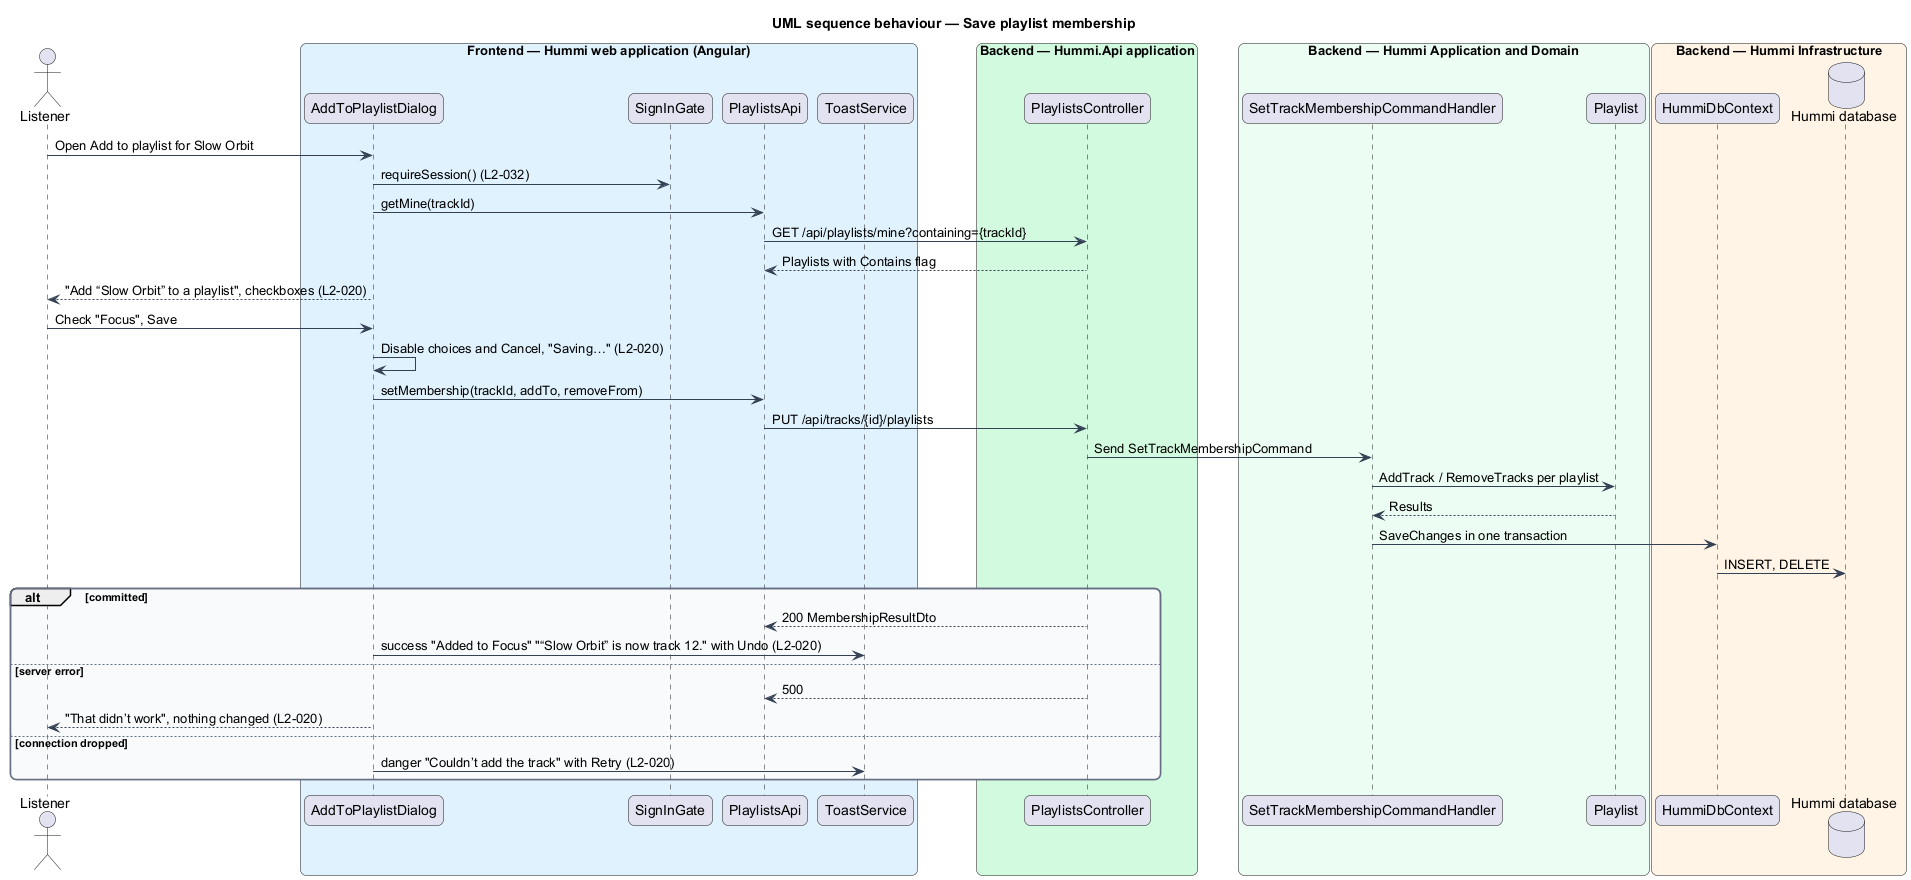

The diagram above was rendered by PlantUML. Its source (embedded in the PNG):
@startuml
title UML sequence behaviour — Save playlist membership
skinparam backgroundColor #FFFFFF
skinparam shadowing false
skinparam roundcorner 12
skinparam defaultFontName Arial
skinparam ArrowColor #344054
skinparam rectangle {
  BorderColor #344054
  FontColor #101828
}
skinparam package {
  BorderColor #667085
  FontColor #101828
  BackgroundColor #F9FAFB
}
actor "Listener" as u
box "Frontend — Hummi web application (Angular)" #E0F2FE
  participant "AddToPlaylistDialog" as dlg
  participant "SignInGate" as gate
  participant "PlaylistsApi" as client
  participant "ToastService" as toast
end box
box "Backend — Hummi.Api application" #D1FADF
  participant "PlaylistsController" as ctl
end box
box "Backend — Hummi Application and Domain" #ECFDF3
  participant "SetTrackMembershipCommandHandler" as cmd
  participant "Playlist" as pl
end box
box "Backend — Hummi Infrastructure" #FFF4E5
  participant "HummiDbContext" as ctx
  database "Hummi database" as db
end box
u -> dlg : Open Add to playlist for Slow Orbit
dlg -> gate : requireSession() (L2-032)
dlg -> client : getMine(trackId)
client -> ctl : GET /api/playlists/mine?containing={trackId}
ctl --> client : Playlists with Contains flag
dlg --> u : "Add “Slow Orbit” to a playlist", checkboxes (L2-020)
u -> dlg : Check "Focus", Save
dlg -> dlg : Disable choices and Cancel, "Saving…" (L2-020)
dlg -> client : setMembership(trackId, addTo, removeFrom)
client -> ctl : PUT /api/tracks/{id}/playlists
ctl -> cmd : Send SetTrackMembershipCommand
cmd -> pl : AddTrack / RemoveTracks per playlist
pl --> cmd : Results
cmd -> ctx : SaveChanges in one transaction
ctx -> db : INSERT, DELETE
alt committed
  ctl --> client : 200 MembershipResultDto
  dlg -> toast : success "Added to Focus" "“Slow Orbit” is now track 12." with Undo (L2-020)
else server error
  ctl --> client : 500
  dlg --> u : "That didn’t work", nothing changed (L2-020)
else connection dropped
  dlg -> toast : danger "Couldn’t add the track" with Retry (L2-020)
end
@enduml